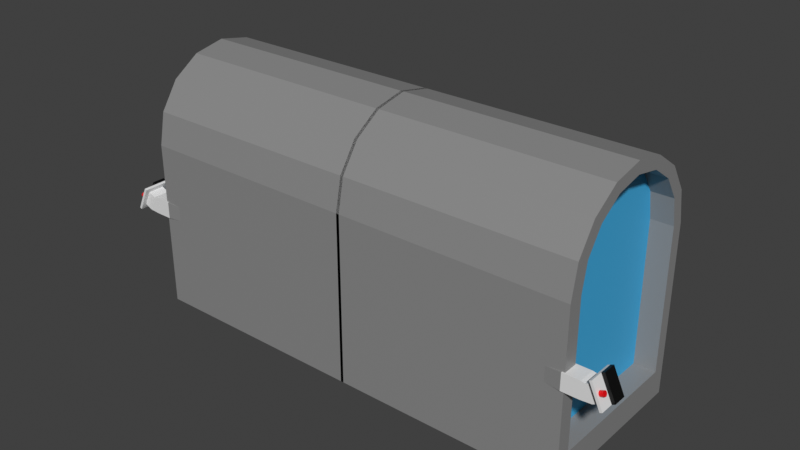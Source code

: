 # Source: Gate.blend  (saved by Blender 3.0.42; exported with 4.5.12 LTS)
import bpy
from mathutils import Matrix  # noqa: F401  (used for matrix-valued properties, if any)

bpy.ops.wm.read_factory_settings(use_empty=True)
scene = bpy.context.scene
scene.name = 'Scene'

# ---- collections
col_collection = bpy.data.collections.new('Collection'); scene.collection.children.link(col_collection)

# ---- materials (node trees are filled in below, after node groups)
mat_material = bpy.data.materials.new('Material')
mat_material.alpha_threshold = 0.0
mat_material.use_transparent_shadow = False
mat_material.line_color = (0.0, 0.0, 0.0, 1.0)
mat_screen = bpy.data.materials.new('Screen')
mat_screen.use_transparent_shadow = False
mat_button = bpy.data.materials.new('Button')
mat_button.use_transparent_shadow = False
mat_door = bpy.data.materials.new('Door')
mat_door.use_transparent_shadow = False
mat_gate = bpy.data.materials.new('Gate')
mat_gate.use_transparent_shadow = False

# ---- material node trees
mat_material.use_nodes = True; mat_material.node_tree.nodes.clear()
_N = mat_material.node_tree.nodes; _L = mat_material.node_tree.links
n0 = _N.new('ShaderNodeOutputMaterial'); n0.name = 'Material Output'; n0.location = (300, 300)
n1 = _N.new('ShaderNodeBsdfPrincipled'); n1.name = 'Principled BSDF'; n1.location = (10, 300)
n1.distribution = 'GGX'
n1.subsurface_method = 'RANDOM_WALK_SKIN'
n1.inputs[2].default_value = 0.4
n1.inputs[3].default_value = 1.45
n1.inputs[27].default_value = (0.0, 0.0, 0.0, 1.0)
n1.inputs[28].default_value = 1.0
_L.new(n1.outputs[0], n0.inputs[0])
n0.is_active_output = True
mat_screen.use_nodes = True; mat_screen.node_tree.nodes.clear()
_N = mat_screen.node_tree.nodes; _L = mat_screen.node_tree.links
n0 = _N.new('ShaderNodeBsdfPrincipled'); n0.name = 'Principled BSDF'; n0.location = (10, 300)
n0.distribution = 'GGX'
n0.subsurface_method = 'RANDOM_WALK_SKIN'
n0.inputs[0].default_value = (0.0, 0.0, 0.0, 1.0)
n0.inputs[3].default_value = 1.45
n0.inputs[27].default_value = (0.0, 0.0, 0.0, 1.0)
n0.inputs[28].default_value = 1.0
n1 = _N.new('ShaderNodeOutputMaterial'); n1.name = 'Material Output'; n1.location = (300, 300)
_L.new(n0.outputs[0], n1.inputs[0])
n1.is_active_output = True
mat_button.use_nodes = True; mat_button.node_tree.nodes.clear()
_N = mat_button.node_tree.nodes; _L = mat_button.node_tree.links
n0 = _N.new('ShaderNodeBsdfPrincipled'); n0.name = 'Principled BSDF'; n0.location = (10, 300)
n0.distribution = 'GGX'
n0.subsurface_method = 'RANDOM_WALK_SKIN'
n0.inputs[0].default_value = (0.802, 0.0, 0.00393, 1.0)
n0.inputs[3].default_value = 1.45
n0.inputs[27].default_value = (0.0, 0.0, 0.0, 1.0)
n0.inputs[28].default_value = 1.0
n1 = _N.new('ShaderNodeOutputMaterial'); n1.name = 'Material Output'; n1.location = (300, 300)
_L.new(n0.outputs[0], n1.inputs[0])
n1.is_active_output = True
mat_door.use_nodes = True; mat_door.node_tree.nodes.clear()
_N = mat_door.node_tree.nodes; _L = mat_door.node_tree.links
n0 = _N.new('ShaderNodeBsdfPrincipled'); n0.name = 'Principled BSDF'; n0.location = (10, 300)
n0.distribution = 'GGX'
n0.subsurface_method = 'RANDOM_WALK_SKIN'
n0.inputs[0].default_value = (0.0521, 0.4413, 0.8019, 1.0)
n0.inputs[3].default_value = 1.45
n0.inputs[27].default_value = (0.0, 0.0, 0.0, 1.0)
n0.inputs[28].default_value = 1.0
n1 = _N.new('ShaderNodeOutputMaterial'); n1.name = 'Material Output'; n1.location = (300, 300)
_L.new(n0.outputs[0], n1.inputs[0])
n1.is_active_output = True
mat_gate.use_nodes = True; mat_gate.node_tree.nodes.clear()
_N = mat_gate.node_tree.nodes; _L = mat_gate.node_tree.links
n0 = _N.new('ShaderNodeBsdfPrincipled'); n0.name = 'Principled BSDF'; n0.location = (10, 300)
n0.distribution = 'GGX'
n0.subsurface_method = 'RANDOM_WALK_SKIN'
n0.inputs[0].default_value = (0.2668, 0.2668, 0.2668, 1.0)
n0.inputs[3].default_value = 1.45
n0.inputs[27].default_value = (0.0, 0.0, 0.0, 1.0)
n0.inputs[28].default_value = 1.0
n1 = _N.new('ShaderNodeOutputMaterial'); n1.name = 'Material Output'; n1.location = (300, 300)
_L.new(n0.outputs[0], n1.inputs[0])
n1.is_active_output = True

# ---- world
world_world = bpy.data.worlds.new('World'); scene.world = world_world
world_world.use_nodes = True; world_world.node_tree.nodes.clear()
_N = world_world.node_tree.nodes; _L = world_world.node_tree.links
n0 = _N.new('ShaderNodeOutputWorld'); n0.name = 'World Output'; n0.location = (300, 300)
n1 = _N.new('ShaderNodeBackground'); n1.name = 'Background'; n1.location = (10, 300)
n1.inputs[0].default_value = (0.05088, 0.05088, 0.05088, 1.0)
_L.new(n1.outputs[0], n0.inputs[0])
n0.is_active_output = True
world_world.color = (0.05088, 0.05088, 0.05088)
world_world.use_sun_shadow = False
world_world.sun_shadow_jitter_overblur = 0.0

# ---- meshes
me_circle = bpy.data.meshes.new('Circle')
me_circle.from_pydata([(0.01772, 1.0, 1.915), (0.01772, 0.9239, 2.298), (0.01772, 0.7071, 2.622), (0.01772, 0.3827, 2.839), (0.01772, -3.725e-08, 2.915), (0.01772, -0.3827, 2.839), (0.01772, -0.7071, 2.622), (0.01772, -0.9239, 2.298), (0.01772, -1.0, 1.915), (0.01772, 1.0, 1.915), (0.01772, -1.0, -0.09044), (0.01772, 1.0, -0.09044), (-2.69, 0.9239, 2.298), (-2.69, 1.0, 1.915), (-2.69, 0.7071, 2.622), (-2.69, 0.3827, 2.839), (-2.69, -3.725e-08, 2.915), (-2.69, -0.3827, 2.839), (-2.69, -0.7071, 2.622), (-2.69, -0.9239, 2.298), (-2.69, -1.0, 1.915), (-2.69, 1.0, 1.915), (-2.69, -1.0, -0.09044), (-2.69, 1.0, -0.09044), (-2.69, 0.7912, 2.251), (-2.69, 0.8553, 1.929), (-2.69, 0.6086, 2.524), (-2.69, 0.3354, 2.707), (-2.69, 0.01316, 2.771), (-2.69, -0.3091, 2.707), (-2.69, -0.5823, 2.524), (-2.69, -0.7649, 2.251), (-2.69, -0.829, 1.929), (-2.69, 0.8553, 1.929), (-2.69, -0.829, 0.2396), (-2.69, 0.8553, 0.2396), (-2.435, 0.7912, 2.251), (-2.435, 0.8553, 1.929), (-2.435, 0.6086, 2.524), (-2.435, 0.3354, 2.707), (-2.435, 0.01316, 2.771), (-2.435, -0.3091, 2.707), (-2.435, -0.5823, 2.524), (-2.435, -0.7649, 2.251), (-2.435, -0.829, 1.929), (-2.435, 0.8553, 1.929), (-2.435, -0.829, 0.2396), (-2.435, 0.8553, 0.2396), (-2.858, -1.014, 1.016), (-2.858, -1.014, 1.216), (-2.858, -0.8136, 1.016), (-2.858, -0.8136, 1.216), (-2.658, -1.014, 1.016), (-2.658, -1.014, 1.216), (-2.658, -0.8136, 1.016), (-2.658, -0.8136, 1.216), (-2.417, -0.8324, 1.198), (-2.417, -0.8324, 1.035), (-2.417, -0.9949, 1.035), (-2.417, -0.9949, 1.198), (-2.989, -0.8136, 1.026), (-2.989, -1.014, 1.026), (-2.904, -1.014, 1.207), (-2.904, -0.8136, 1.207), (-3.075, -0.8136, 1.066), (-3.075, -1.014, 1.066), (-2.99, -1.014, 1.247), (-2.99, -0.8136, 1.247), (-3.098, -0.7584, 1.016), (-3.098, -1.069, 1.016), (-2.967, -1.069, 1.297), (-2.967, -0.7584, 1.297), (-3.125, -0.7584, 1.029), (-3.125, -1.069, 1.029), (-2.994, -1.069, 1.31), (-2.994, -0.7584, 1.31), (-3.125, -0.9136, 1.029), (-3.06, -1.069, 1.169), (-2.994, -0.9136, 1.31), (-3.06, -0.7584, 1.169), (-3.06, -0.9136, 1.169), (-3.03, -0.9136, 1.327), (-3.03, -0.7584, 1.327), (-3.096, -0.7584, 1.186), (-3.161, -0.7584, 1.045), (-3.161, -0.9136, 1.045), (-3.096, -0.9136, 1.186), (-3.047, -0.9829, 1.167), (-3.102, -0.9829, 1.191), (-3.045, -0.9835, 1.173), (-3.1, -0.9835, 1.196), (-3.043, -0.9852, 1.178), (-3.098, -0.9852, 1.201), (-3.041, -0.988, 1.183), (-3.096, -0.988, 1.206), (-3.039, -0.9917, 1.187), (-3.094, -0.9917, 1.21), (-3.037, -0.9963, 1.19), (-3.093, -0.9963, 1.214), (-3.036, -1.001, 1.193), (-3.092, -1.001, 1.216), (-3.036, -1.007, 1.195), (-3.091, -1.007, 1.218), (-3.035, -1.013, 1.195), (-3.091, -1.013, 1.218), (-3.036, -1.019, 1.195), (-3.091, -1.019, 1.218), (-3.036, -1.024, 1.193), (-3.092, -1.024, 1.216), (-3.037, -1.03, 1.19), (-3.093, -1.03, 1.214), (-3.039, -1.034, 1.187), (-3.094, -1.034, 1.21), (-3.041, -1.038, 1.183), (-3.096, -1.038, 1.206), (-3.043, -1.041, 1.178), (-3.098, -1.041, 1.201), (-3.045, -1.042, 1.173), (-3.1, -1.042, 1.196), (-3.047, -1.043, 1.167), (-3.102, -1.043, 1.191), (-3.049, -1.042, 1.162), (-3.105, -1.042, 1.185), (-3.051, -1.041, 1.157), (-3.107, -1.041, 1.18), (-3.053, -1.038, 1.152), (-3.109, -1.038, 1.175), (-3.055, -1.034, 1.148), (-3.111, -1.034, 1.171), (-3.057, -1.03, 1.144), (-3.112, -1.03, 1.168), (-3.058, -1.024, 1.142), (-3.113, -1.024, 1.165), (-3.058, -1.019, 1.14), (-3.114, -1.019, 1.163), (-3.059, -1.013, 1.14), (-3.114, -1.013, 1.163), (-3.058, -1.007, 1.14), (-3.114, -1.007, 1.163), (-3.058, -1.001, 1.142), (-3.113, -1.001, 1.165), (-3.057, -0.9963, 1.144), (-3.112, -0.9963, 1.168), (-3.055, -0.9917, 1.148), (-3.111, -0.9917, 1.171), (-3.053, -0.988, 1.152), (-3.109, -0.988, 1.175), (-3.051, -0.9852, 1.157), (-3.107, -0.9852, 1.18), (-3.049, -0.9835, 1.162), (-3.105, -0.9835, 1.185)], [], [(1, 2, 3, 4, 5, 6, 7, 8, 10, 11, 9, 0), (23, 35, 33, 21), (4, 16, 17, 5), (10, 22, 23, 11), (1, 12, 14, 2), (9, 21, 13, 0), (5, 17, 18, 6), (2, 14, 15, 3), (8, 20, 22, 10), (6, 18, 19, 7), (3, 15, 16, 4), (11, 23, 21, 9), (0, 13, 12, 1), (7, 19, 20, 8), (27, 39, 40, 28), (13, 25, 24, 12), (19, 31, 32, 20), (16, 28, 29, 17), (22, 34, 35, 23), (12, 24, 26, 14), (21, 33, 25, 13), (17, 29, 30, 18), (14, 26, 27, 15), (20, 32, 34, 22), (18, 30, 31, 19), (15, 27, 28, 16), (36, 37, 45, 47, 46, 44, 43, 42, 41, 40, 39, 38), (35, 47, 45, 33), (25, 37, 36, 24), (31, 43, 44, 32), (28, 40, 41, 29), (34, 46, 47, 35), (24, 36, 38, 26), (33, 45, 37, 25), (29, 41, 42, 30), (26, 38, 39, 27), (32, 44, 46, 34), (30, 42, 43, 31), (51, 50, 60, 63), (50, 51, 55, 54), (52, 54, 57, 58), (52, 53, 49, 48), (50, 54, 52, 48), (55, 51, 49, 53), (57, 56, 59, 58), (55, 53, 59, 56), (54, 55, 56, 57), (53, 52, 58, 59), (63, 60, 64, 67), (48, 49, 62, 61), (49, 51, 63, 62), (50, 48, 61, 60), (65, 66, 70, 69), (61, 62, 66, 65), (62, 63, 67, 66), (60, 61, 65, 64), (70, 71, 75, 78, 74), (66, 67, 71, 70), (64, 65, 69, 68), (67, 64, 68, 71), (79, 72, 84, 83), (68, 69, 73, 76, 72), (71, 68, 72, 79, 75), (69, 70, 74, 77, 73), (76, 80, 86, 85), (73, 77, 80, 76), (77, 74, 78, 80), (86, 81, 82, 83), (85, 86, 83, 84), (72, 76, 85, 84), (80, 78, 81, 86), (78, 75, 82, 81), (75, 79, 83, 82), (87, 88, 90, 89), (89, 90, 92, 91), (91, 92, 94, 93), (93, 94, 96, 95), (95, 96, 98, 97), (97, 98, 100, 99), (99, 100, 102, 101), (101, 102, 104, 103), (103, 104, 106, 105), (105, 106, 108, 107), (107, 108, 110, 109), (109, 110, 112, 111), (111, 112, 114, 113), (113, 114, 116, 115), (115, 116, 118, 117), (117, 118, 120, 119), (119, 120, 122, 121), (121, 122, 124, 123), (123, 124, 126, 125), (125, 126, 128, 127), (127, 128, 130, 129), (129, 130, 132, 131), (131, 132, 134, 133), (133, 134, 136, 135), (135, 136, 138, 137), (137, 138, 140, 139), (139, 140, 142, 141), (141, 142, 144, 143), (143, 144, 146, 145), (145, 146, 148, 147), (90, 88, 150, 148, 146, 144, 142, 140, 138, 136, 134, 132, 130, 128, 126, 124, 122, 120, 118, 116, 114, 112, 110, 108, 106, 104, 102, 100, 98, 96, 94, 92), (147, 148, 150, 149), (149, 150, 88, 87), (87, 89, 91, 93, 95, 97, 99, 101, 103, 105, 107, 109, 111, 113, 115, 117, 119, 121, 123, 125, 127, 129, 131, 133, 135, 137, 139, 141, 143, 145, 147, 149)])
me_circle.polygons.foreach_set('material_index', [4, 4, 4, 4, 4, 0, 4, 4, 4, 4, 4, 4, 4, 4, 4, 4, 4, 4, 4, 4, 0, 4, 4, 4, 4, 4, 3, 4, 4, 4, 4, 4, 4, 0, 4, 4, 4, 4, 0, 0, 0, 0, 0, 0, 0, 4, 4, 4, 0, 0, 0, 0, 0, 0, 0, 0, 0, 0, 0, 0, 1, 0, 0, 0, 1, 0, 0, 1, 1, 1, 1, 1, 1, 2, 2, 2, 2, 2, 2, 2, 2, 2, 2, 2, 2, 2, 2, 2, 2, 2, 2, 2, 2, 2, 2, 2, 2, 2, 2, 2, 2, 2, 2, 2, 2, 2, 0])
_uv = me_circle.uv_layers.new(name='UVMap')
_uv.uv.foreach_set('vector', [0.0, 0.0, 0.0, 0.0, 0.0, 0.0, 0.0, 0.0, 0.0, 0.0, 0.0, 0.0, 0.0, 0.0, 0.0, 0.0, 0.0, 0.0, 0.0, 0.0, 0.0, 0.0, 0.0, 0.0, 0.0, 0.0, 0.0, 0.0, 0.0, 0.0, 0.0, 0.0, 0.0, 0.0, 0.0, 0.0, 0.0, 0.0, 0.0, 0.0, 0.0, 0.0, 0.0, 0.0, 0.0, 0.0, 0.0, 0.0, 0.0, 0.0, 0.0, 0.0, 0.0, 0.0, 0.0, 0.0, 0.0, 0.0, 0.0, 0.0, 0.0, 0.0, 0.0, 0.0, 0.0, 0.0, 0.0, 0.0, 0.0, 0.0, 0.0, 0.0, 0.0, 0.0, 0.0, 0.0, 0.0, 0.0, 0.0, 0.0, 0.0, 0.0, 0.0, 0.0, 0.0, 0.0, 0.0, 0.0, 0.0, 0.0, 0.0, 0.0, 0.0, 0.0, 0.0, 0.0, 0.0, 0.0, 0.0, 0.0, 0.0, 0.0, 0.0, 0.0, 0.0, 0.0, 0.0, 0.0, 0.0, 0.0, 0.0, 0.0, 0.0, 0.0, 0.0, 0.0, 0.0, 0.0, 0.0, 0.0, 0.0, 0.0, 0.0, 0.0, 0.0, 0.0, 0.0, 0.0, 0.0, 0.0, 0.0, 0.0, 0.0, 0.0, 0.0, 0.0, 0.0, 0.0, 0.0, 0.0, 0.0, 0.0, 0.0, 0.0, 0.0, 0.0, 0.0, 0.0, 0.0, 0.0, 0.0, 0.0, 0.0, 0.0, 0.0, 0.0, 0.0, 0.0, 0.0, 0.0, 0.0, 0.0, 0.0, 0.0, 0.0, 0.0, 0.0, 0.0, 0.0, 0.0, 0.0, 0.0, 0.0, 0.0, 0.0, 0.0, 0.0, 0.0, 0.0, 0.0, 0.0, 0.0, 0.0, 0.0, 0.0, 0.0, 0.0, 0.0, 0.0, 0.0, 0.0, 0.0, 0.0, 0.0, 0.0, 0.0, 0.0, 0.0, 0.0, 0.0, 0.0, 0.0, 0.0, 0.0, 0.0, 0.0, 0.0, 0.0, 0.0, 0.0, 0.0, 0.0, 0.0, 0.0, 0.0, 0.0, 0.0, 0.0, 0.0, 0.0, 0.0, 0.0, 0.0, 0.0, 0.0, 0.0, 0.0, 0.0, 0.0, 0.0, 0.0, 0.0, 0.0, 0.0, 0.0, 0.0, 0.0, 0.0, 0.0, 0.0, 0.0, 0.0, 0.0, 0.0, 0.0, 0.0, 0.0, 0.0, 0.0, 0.0, 0.0, 0.0, 0.0, 0.0, 0.0, 0.0, 0.0, 0.0, 0.0, 0.0, 0.0, 0.0, 0.0, 0.0, 0.0, 0.0, 0.0, 0.0, 0.0, 0.0, 0.0, 0.0, 0.0, 0.0, 0.0, 0.0, 0.0, 0.0, 0.0, 0.0, 0.0, 0.0, 0.0, 0.0, 0.0, 0.0, 0.0, 0.0, 0.0, 0.0, 0.0, 0.0, 0.0, 0.0, 0.0, 0.0, 0.0, 0.0, 0.0, 0.0, 0.0, 0.0, 0.0, 0.0, 0.0, 0.0, 0.0, 0.0, 0.0, 0.0, 0.0, 0.0, 0.0, 0.0, 0.0, 0.0, 0.0, 0.0, 0.0, 0.0, 0.0, 0.0, 0.0, 0.0, 0.0, 0.0, 0.0, 0.0, 0.0, 0.0, 0.0, 0.0, 0.0, 0.0, 0.0, 0.0, 0.625, 0.25, 0.375, 0.25, 0.375, 0.25, 0.625, 0.25, 0.375, 0.25, 0.625, 0.25, 0.625, 0.5, 0.375, 0.5, 0.375, 0.75, 0.375, 0.5, 0.375, 0.5, 0.375, 0.75, 0.375, 0.75, 0.625, 0.75, 0.625, 1.0, 0.375, 1.0, 0.125, 0.5, 0.375, 0.5, 0.375, 0.75, 0.125, 0.75, 0.625, 0.5, 0.875, 0.5, 0.875, 0.75, 0.625, 0.75, 0.375, 0.5, 0.625, 0.5, 0.625, 0.75, 0.375, 0.75, 0.625, 0.5, 0.625, 0.75, 0.625, 0.75, 0.625, 0.5, 0.375, 0.5, 0.625, 0.5, 0.625, 0.5, 0.375, 0.5, 0.625, 0.75, 0.375, 0.75, 0.375, 0.75, 0.625, 0.75, 0.625, 0.25, 0.375, 0.25, 0.375, 0.25, 0.625, 0.25, 0.375, 1.0, 0.625, 1.0, 0.625, 1.0, 0.375, 1.0, 0.875, 0.75, 0.875, 0.5, 0.875, 0.5, 0.875, 0.75, 0.125, 0.5, 0.125, 0.75, 0.125, 0.75, 0.125, 0.5, 0.375, 1.0, 0.625, 1.0, 0.625, 1.0, 0.375, 1.0, 0.375, 1.0, 0.625, 1.0, 0.625, 1.0, 0.375, 1.0, 0.875, 0.75, 0.875, 0.5, 0.875, 0.5, 0.875, 0.75, 0.125, 0.5, 0.125, 0.75, 0.125, 0.75, 0.125, 0.5, 0.875, 0.75, 0.875, 0.5, 0.875, 0.5, 0.875, 0.625, 0.875, 0.75, 0.875, 0.75, 0.875, 0.5, 0.875, 0.5, 0.875, 0.75, 0.125, 0.5, 0.125, 0.75, 0.125, 0.75, 0.125, 0.5, 0.625, 0.25, 0.375, 0.25, 0.375, 0.25, 0.625, 0.25, 0.5, 0.25, 0.375, 0.25, 0.375, 0.25, 0.5, 0.25, 0.125, 0.5, 0.125, 0.75, 0.125, 0.75, 0.125, 0.625, 0.125, 0.5, 0.625, 0.25, 0.375, 0.25, 0.375, 0.25, 0.5, 0.25, 0.625, 0.25, 0.375, 1.0, 0.625, 1.0, 0.625, 1.0, 0.5, 1.0, 0.375, 1.0, 0.375, 0.125, 0.5, 0.125, 0.5, 0.125, 0.375, 0.125, 0.375, 0.0, 0.5, 0.0, 0.5, 0.125, 0.375, 0.125, 0.5, 0.0, 0.625, 0.0, 0.625, 0.125, 0.5, 0.125, 0.5, 0.125, 0.625, 0.125, 0.625, 0.25, 0.5, 0.25, 0.375, 0.125, 0.5, 0.125, 0.5, 0.25, 0.375, 0.25, 0.125, 0.5, 0.125, 0.625, 0.125, 0.625, 0.125, 0.5, 0.5, 0.125, 0.625, 0.125, 0.625, 0.125, 0.5, 0.125, 0.875, 0.625, 0.875, 0.5, 0.875, 0.5, 0.875, 0.625, 0.625, 0.25, 0.5, 0.25, 0.5, 0.25, 0.625, 0.25, 1.0, 0.5, 1.0, 1.0, 0.9688, 1.0, 0.9688, 0.5, 0.9688, 0.5, 0.9688, 1.0, 0.9375, 1.0, 0.9375, 0.5, 0.9375, 0.5, 0.9375, 1.0, 0.9062, 1.0, 0.9062, 0.5, 0.9062, 0.5, 0.9062, 1.0, 0.875, 1.0, 0.875, 0.5, 0.875, 0.5, 0.875, 1.0, 0.8438, 1.0, 0.8438, 0.5, 0.8438, 0.5, 0.8438, 1.0, 0.8125, 1.0, 0.8125, 0.5, 0.8125, 0.5, 0.8125, 1.0, 0.7812, 1.0, 0.7812, 0.5, 0.7812, 0.5, 0.7812, 1.0, 0.75, 1.0, 0.75, 0.5, 0.75, 0.5, 0.75, 1.0, 0.7188, 1.0, 0.7188, 0.5, 0.7188, 0.5, 0.7188, 1.0, 0.6875, 1.0, 0.6875, 0.5, 0.6875, 0.5, 0.6875, 1.0, 0.6562, 1.0, 0.6562, 0.5, 0.6562, 0.5, 0.6562, 1.0, 0.625, 1.0, 0.625, 0.5, 0.625, 0.5, 0.625, 1.0, 0.5938, 1.0, 0.5938, 0.5, 0.5938, 0.5, 0.5938, 1.0, 0.5625, 1.0, 0.5625, 0.5, 0.5625, 0.5, 0.5625, 1.0, 0.5312, 1.0, 0.5312, 0.5, 0.5312, 0.5, 0.5312, 1.0, 0.5, 1.0, 0.5, 0.5, 0.5, 0.5, 0.5, 1.0, 0.4688, 1.0, 0.4688, 0.5, 0.4688, 0.5, 0.4688, 1.0, 0.4375, 1.0, 0.4375, 0.5, 0.4375, 0.5, 0.4375, 1.0, 0.4062, 1.0, 0.4062, 0.5, 0.4062, 0.5, 0.4062, 1.0, 0.375, 1.0, 0.375, 0.5, 0.375, 0.5, 0.375, 1.0, 0.3438, 1.0, 0.3438, 0.5, 0.3438, 0.5, 0.3438, 1.0, 0.3125, 1.0, 0.3125, 0.5, 0.3125, 0.5, 0.3125, 1.0, 0.2812, 1.0, 0.2812, 0.5, 0.2812, 0.5, 0.2812, 1.0, 0.25, 1.0, 0.25, 0.5, 0.25, 0.5, 0.25, 1.0, 0.2188, 1.0, 0.2188, 0.5, 0.2188, 0.5, 0.2188, 1.0, 0.1875, 1.0, 0.1875, 0.5, 0.1875, 0.5, 0.1875, 1.0, 0.1562, 1.0, 0.1562, 0.5, 0.1562, 0.5, 0.1562, 1.0, 0.125, 1.0, 0.125, 0.5, 0.125, 0.5, 0.125, 1.0, 0.09375, 1.0, 0.09375, 0.5, 0.09375, 0.5, 0.09375, 1.0, 0.0625, 1.0, 0.0625, 0.5, 0.2968, 0.4854, 0.25, 0.49, 0.2032, 0.4854, 0.1582, 0.4717, 0.1167, 0.4496, 0.08029, 0.4197, 0.05045, 0.3833, 0.02827, 0.3418, 0.01461, 0.2968, 0.01, 0.25, 0.01461, 0.2032, 0.02827, 0.1582, 0.05045, 0.1167, 0.08029, 0.08029, 0.1167, 0.05045, 0.1582, 0.02827, 0.2032, 0.01461, 0.25, 0.01, 0.2968, 0.01461, 0.3418, 0.02827, 0.3833, 0.05045, 0.4197, 0.08029, 0.4496, 0.1167, 0.4717, 0.1582, 0.4854, 0.2032, 0.49, 0.25, 0.4854, 0.2968, 0.4717, 0.3418, 0.4496, 0.3833, 0.4197, 0.4197, 0.3833, 0.4496, 0.3418, 0.4717, 0.0625, 0.5, 0.0625, 1.0, 0.03125, 1.0, 0.03125, 0.5, 0.03125, 0.5, 0.03125, 1.0, 0.0, 1.0, 0.0, 0.5, 0.75, 0.49, 0.7968, 0.4854, 0.8418, 0.4717, 0.8833, 0.4496, 0.9197, 0.4197, 0.9496, 0.3833, 0.9717, 0.3418, 0.9854, 0.2968, 0.99, 0.25, 0.9854, 0.2032, 0.9717, 0.1582, 0.9496, 0.1167, 0.9197, 0.08029, 0.8833, 0.05045, 0.8418, 0.02827, 0.7968, 0.01461, 0.75, 0.01, 0.7032, 0.01461, 0.6582, 0.02827, 0.6167, 0.05045, 0.5803, 0.08029, 0.5504, 0.1167, 0.5283, 0.1582, 0.5146, 0.2032, 0.51, 0.25, 0.5146, 0.2968, 0.5283, 0.3418, 0.5504, 0.3833, 0.5803, 0.4197, 0.6167, 0.4496, 0.6582, 0.4717, 0.7032, 0.4854])
me_circle.materials.append(mat_material)
me_circle.materials.append(mat_screen)
me_circle.materials.append(mat_button)
me_circle.materials.append(mat_door)
me_circle.materials.append(mat_gate)
me_circle.use_remesh_fix_poles = True
me_circle.use_remesh_preserve_attributes = False
me_circle.update()

# ---- objects
ob_circle = bpy.data.objects.new('Circle', me_circle)

# ---- transforms, parenting, visibility, modifiers, constraints
ob_circle.location = (0.0, 0.0, 0.0)
_m = ob_circle.modifiers.new('Mirror', 'MIRROR')

# ---- collection membership
col_collection.objects.link(ob_circle)

# ---- scene / render settings (as saved in the file)
scene.frame_start = 1; scene.frame_end = 250; scene.frame_set(1)
scene.render.engine = 'BLENDER_EEVEE_NEXT'
scene.cycles.sampling_pattern = 'TABULATED_SOBOL'
scene.cycles.use_light_tree = False
scene.view_settings.view_transform = 'Standard'
bpy.context.view_layer.update()

# ---- added for rendering (the .blend has no active camera and no usable light): camera, sun
cam_auto = bpy.data.cameras.new('AutoCamera')
cam_auto.lens = 50.0
cam_auto.sensor_width = 36.0
cam_auto.clip_end = 1000.0
ob_auto_camera = bpy.data.objects.new('AutoCamera', cam_auto)
scene.collection.objects.link(ob_auto_camera)
ob_auto_camera.location = (6.75425, -8.13954, 6.81586)
ob_auto_camera.rotation_euler = (1.09748, -7.21219e-08, 0.694738)
scene.camera = ob_auto_camera
light_auto_sun = bpy.data.lights.new('AutoSun', 'SUN')
light_auto_sun.energy = 3.0
light_auto_sun.angle = 0.0523599
ob_auto_sun = bpy.data.objects.new('AutoSun', light_auto_sun)
scene.collection.objects.link(ob_auto_sun)
ob_auto_sun.rotation_euler = (0.872665, 0.174533, 0.523599)
bpy.context.view_layer.update()
